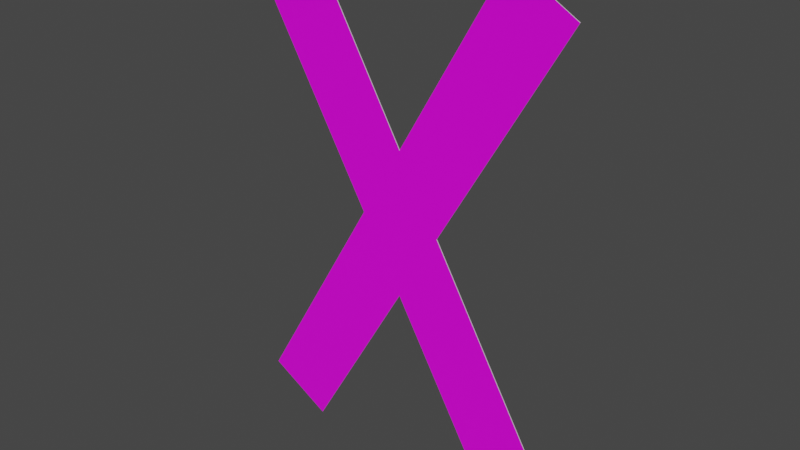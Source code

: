 # Source: andreaskreuz_stehend.blend  (saved by Blender 3.2.14; exported with 4.5.12 LTS)
import bpy
from mathutils import Matrix  # noqa: F401  (used for matrix-valued properties, if any)

bpy.ops.wm.read_factory_settings(use_empty=True)
scene = bpy.context.scene
scene.name = 'Scene'

# ---- collections
col_collection = bpy.data.collections.new('Collection'); scene.collection.children.link(col_collection)

# ---- images (referenced by path relative to the original .blend; pixels are not part of the script)
import os
ASSET_DIR = os.environ.get("B2B_ASSET_DIR", "")  # directory of the original .blend (textures are referenced by path, not embedded)
HERE = os.path.dirname(os.path.abspath(__file__))  # packed textures are extracted next to this script under _unpacked/

def load_image(name, relpath, width, height, colorspace="sRGB"):
    """Load a texture the original file referenced (path relative to the .blend, or extracted next to this script)."""
    p = next((c for c in (os.path.join(HERE, relpath), os.path.join(ASSET_DIR, relpath)) if relpath and os.path.exists(c)), "")
    if p:
        img = bpy.data.images.load(p, check_existing=True)
        img.name = name
    else:  # same state as the original file: an image datablock whose file is absent (Cycles renders it pink)
        img = bpy.data.images.new(name, width, height)
        img.source = "FILE"
        img.filepath = "//" + (relpath or name)
    img.colorspace_settings.name = colorspace
    return img
img_rohling_jpg = load_image('rohling.jpg', 'rohling.jpg', 1024, 1024, 'sRGB')

# ---- materials (node trees are filled in below, after node groups)
mat_material = bpy.data.materials.new('Material')
mat_material.alpha_threshold = 0.0
mat_material.use_transparent_shadow = False
mat_material.line_color = (0.0, 0.0, 0.0, 1.0)
mat_material_001 = bpy.data.materials.new('Material.001')
mat_material_001.use_transparent_shadow = False

# ---- material node trees
mat_material.use_nodes = True; mat_material.node_tree.nodes.clear()
_N = mat_material.node_tree.nodes; _L = mat_material.node_tree.links
n0 = _N.new('ShaderNodeOutputMaterial'); n0.name = 'Material Output'; n0.location = (300, 300)
n1 = _N.new('ShaderNodeBsdfPrincipled'); n1.name = 'Principled BSDF'; n1.location = (10, 300)
n1.distribution = 'GGX'
n1.subsurface_method = 'RANDOM_WALK_SKIN'
n1.inputs[2].default_value = 0.4
n1.inputs[3].default_value = 1.45
n1.inputs[27].default_value = (0.0, 0.0, 0.0, 1.0)
n1.inputs[28].default_value = 1.0
n2 = _N.new('ShaderNodeTexImage'); n2.name = 'Image Texture'; n2.location = (-280, 280)
n2.image = img_rohling_jpg
_L.new(n1.outputs[0], n0.inputs[0])
_L.new(n2.outputs[0], n1.inputs[0])
n0.is_active_output = True
mat_material_001.use_nodes = True; mat_material_001.node_tree.nodes.clear()
_N = mat_material_001.node_tree.nodes; _L = mat_material_001.node_tree.links
n0 = _N.new('ShaderNodeBsdfPrincipled'); n0.name = 'Principled BSDF'; n0.location = (10, 300)
n0.distribution = 'GGX'
n0.subsurface_method = 'RANDOM_WALK_SKIN'
n0.inputs[0].default_value = (0.5926, 0.5926, 0.5926, 1.0)
n0.inputs[3].default_value = 1.45
n0.inputs[27].default_value = (0.0, 0.0, 0.0, 1.0)
n0.inputs[28].default_value = 1.0
n1 = _N.new('ShaderNodeOutputMaterial'); n1.name = 'Material Output'; n1.location = (300, 300)
_L.new(n0.outputs[0], n1.inputs[0])
n1.is_active_output = True

# ---- world
world_world = bpy.data.worlds.new('World'); scene.world = world_world
world_world.use_nodes = True; world_world.node_tree.nodes.clear()
_N = world_world.node_tree.nodes; _L = world_world.node_tree.links
n0 = _N.new('ShaderNodeOutputWorld'); n0.name = 'World Output'; n0.location = (300, 300)
n1 = _N.new('ShaderNodeBackground'); n1.name = 'Background'; n1.location = (10, 300)
n1.inputs[0].default_value = (0.05088, 0.05088, 0.05088, 1.0)
_L.new(n1.outputs[0], n0.inputs[0])
n0.is_active_output = True
world_world.color = (0.05088, 0.05088, 0.05088)
world_world.use_sun_shadow = False
world_world.sun_shadow_jitter_overblur = 0.0

# ---- meshes
me_plane = bpy.data.meshes.new('Plane')
me_plane.from_pydata([(-0.4157, 0.09039, -3.506e-08), (-0.2599, 0.0001501, -4.324e-08), (0.2611, 1.258, -7.834e-09), (0.4169, 1.168, -1.601e-08), (-0.104, 0.6284, -2.252e-08), (-0.0001624, 0.4485, -3.279e-08), (-5.245e-06, 0.8078, -1.834e-08), (0.1039, 0.6281, -2.86e-08), (0.4135, 0.09008, -7.132e-08), (-0.4137, 1.166, 2.32e-08), (-0.2573, 1.256, 2.533e-08), (0.2575, -0.0001156, -7.648e-08), (-0.104, 0.6284, 0.002), (-0.4157, 0.09039, 0.002), (-0.2599, 0.0001501, 0.002), (0.1039, 0.6281, 0.002), (0.4169, 1.168, 0.002), (0.2611, 1.258, 0.002), (-0.4137, 1.166, 0.002), (-0.0001624, 0.4485, 0.002), (-5.242e-06, 0.8078, 0.002), (0.4135, 0.09008, 0.002), (0.2575, -0.0001156, 0.002), (-0.2573, 1.256, 0.002)], [], [(7, 8, 11, 5, 1, 0, 4, 9, 10, 6, 2, 3), (15, 16, 17, 20, 23, 18, 12, 13, 14, 19, 22, 21), (4, 0, 13, 12), (8, 7, 15, 21), (9, 4, 12, 18), (5, 11, 22, 19), (0, 1, 14, 13), (11, 8, 21, 22), (1, 5, 19, 14), (7, 3, 16, 15), (10, 9, 18, 23), (2, 6, 20, 17), (3, 2, 17, 16), (6, 10, 23, 20)])
me_plane.polygons.foreach_set('material_index', [1, 0, 1, 1, 1, 1, 1, 1, 1, 1, 1, 1, 1, 1])
_uv = me_plane.uv_layers.new(name='UVMap')
_uv.uv.foreach_set('vector', [1.0, 0.5376, 1.0, 0.4607, 1.0, 0.4223, 1.0, 0.3838, 1.0, 0.0, 0.0, 0.0, 0.0, 0.4606, 0.0, 0.499, 0.0, 0.5758, 0.0, 0.6142, 0.0, 1.0, 1.0, 1.0, 0.3744, 0.5008, 9.981e-05, 0.07151, 0.1872, 9.981e-05, 0.4994, 0.3583, 0.8091, 0.002714, 0.9965, 0.07445, 0.6238, 0.5009, 0.9965, 0.9285, 0.8095, 0.9999, 0.4988, 0.6436, 0.1887, 0.9993, 0.001752, 0.9275, 0.0, 0.4606, 0.0, 0.0, 0.0, 0.0, 0.0, 0.4606, 1.0, 0.4607, 1.0, 0.5376, 1.0, 0.5376, 1.0, 0.4607, 0.0, 0.499, 0.0, 0.4606, 0.0, 0.4606, 0.0, 0.499, 1.0, 0.3838, 1.0, 0.4223, 1.0, 0.4223, 1.0, 0.3838, 0.0, 0.0, 1.0, 0.0, 1.0, 0.0, 0.0, 0.0, 1.0, 0.4223, 1.0, 0.4607, 1.0, 0.4607, 1.0, 0.4223, 1.0, 0.0, 1.0, 0.3838, 1.0, 0.3838, 1.0, 0.0, 1.0, 0.5376, 1.0, 1.0, 1.0, 1.0, 1.0, 0.5376, 0.0, 0.5758, 0.0, 0.499, 0.0, 0.499, 0.0, 0.5758, 0.0, 1.0, 0.0, 0.6142, 0.0, 0.6142, 0.0, 1.0, 1.0, 1.0, 0.0, 1.0, 0.0, 1.0, 1.0, 1.0, 0.0, 0.6142, 0.0, 0.5758, 0.0, 0.5758, 0.0, 0.6142])
me_plane.materials.append(mat_material)
me_plane.materials.append(mat_material_001)
me_plane.update()

# ---- objects
ob_plane = bpy.data.objects.new('Plane', me_plane)

# ---- transforms, parenting, visibility, modifiers, constraints
ob_plane.location = (0.0, 0.0, 0.0)
ob_plane.rotation_euler = (1.571, 0.0, 0.0)

# ---- collection membership
col_collection.objects.link(ob_plane)

# ---- scene / render settings (as saved in the file)
scene.frame_start = 1; scene.frame_end = 250; scene.frame_set(1)
scene.render.engine = 'BLENDER_EEVEE_NEXT'
scene.cycles.sampling_pattern = 'TABULATED_SOBOL'
scene.cycles.use_light_tree = False
scene.view_settings.view_transform = 'Filmic'
bpy.context.view_layer.update()

# ---- added for rendering (the .blend has no active camera and no usable light): camera, sun
cam_auto = bpy.data.cameras.new('AutoCamera')
cam_auto.lens = 50.0
cam_auto.sensor_width = 36.0
cam_auto.clip_end = 1000.0
ob_auto_camera = bpy.data.objects.new('AutoCamera', cam_auto)
scene.collection.objects.link(ob_auto_camera)
ob_auto_camera.location = (1.3968, -1.67644, 1.74614)
ob_auto_camera.rotation_euler = (1.09748, -7.21219e-08, 0.694738)
scene.camera = ob_auto_camera
light_auto_sun = bpy.data.lights.new('AutoSun', 'SUN')
light_auto_sun.energy = 3.0
light_auto_sun.angle = 0.0523599
ob_auto_sun = bpy.data.objects.new('AutoSun', light_auto_sun)
scene.collection.objects.link(ob_auto_sun)
ob_auto_sun.rotation_euler = (0.872665, 0.174533, 0.523599)
bpy.context.view_layer.update()
